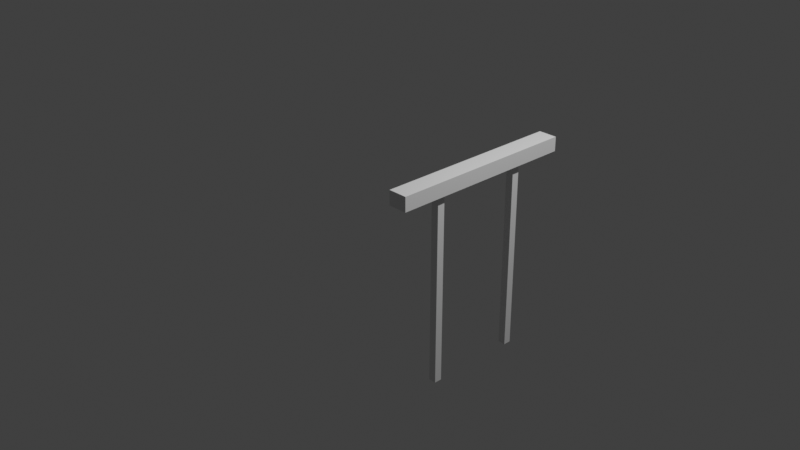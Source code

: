 # Source: multidecor_banister.blend  (saved by Blender 3.0.42; exported with 4.5.12 LTS)
import bpy
from mathutils import Matrix  # noqa: F401  (used for matrix-valued properties, if any)

bpy.ops.wm.read_factory_settings(use_empty=True)
scene = bpy.context.scene
scene.name = 'Scene'

# ---- collections
col_collection = bpy.data.collections.new('Collection'); scene.collection.children.link(col_collection)

# ---- materials (node trees are filled in below, after node groups)
mat_material = bpy.data.materials.new('Material')
mat_material.alpha_threshold = 0.0
mat_material.use_transparent_shadow = False
mat_material.line_color = (0.0, 0.0, 0.0, 1.0)
mat_material_001 = bpy.data.materials.new('Material.001')
mat_material_001.use_transparent_shadow = False

# ---- material node trees
mat_material.use_nodes = True; mat_material.node_tree.nodes.clear()
_N = mat_material.node_tree.nodes; _L = mat_material.node_tree.links
n0 = _N.new('ShaderNodeOutputMaterial'); n0.name = 'Material Output'; n0.location = (300, 300)
n1 = _N.new('ShaderNodeBsdfPrincipled'); n1.name = 'Principled BSDF'; n1.location = (10, 300)
n1.distribution = 'GGX'
n1.subsurface_method = 'RANDOM_WALK_SKIN'
n1.inputs[2].default_value = 0.4
n1.inputs[3].default_value = 1.45
n1.inputs[27].default_value = (0.0, 0.0, 0.0, 1.0)
n1.inputs[28].default_value = 1.0
_L.new(n1.outputs[0], n0.inputs[0])
n0.is_active_output = True
mat_material_001.use_nodes = True; mat_material_001.node_tree.nodes.clear()
_N = mat_material_001.node_tree.nodes; _L = mat_material_001.node_tree.links
n0 = _N.new('ShaderNodeBsdfPrincipled'); n0.name = 'Principled BSDF'; n0.location = (10, 300)
n0.distribution = 'GGX'
n0.subsurface_method = 'RANDOM_WALK_SKIN'
n0.inputs[3].default_value = 1.45
n0.inputs[27].default_value = (0.0, 0.0, 0.0, 1.0)
n0.inputs[28].default_value = 1.0
n1 = _N.new('ShaderNodeOutputMaterial'); n1.name = 'Material Output'; n1.location = (300, 300)
_L.new(n0.outputs[0], n1.inputs[0])
n1.is_active_output = True

# ---- world
world_world = bpy.data.worlds.new('World'); scene.world = world_world
world_world.use_nodes = True; world_world.node_tree.nodes.clear()
_N = world_world.node_tree.nodes; _L = world_world.node_tree.links
n0 = _N.new('ShaderNodeOutputWorld'); n0.name = 'World Output'; n0.location = (300, 300)
n1 = _N.new('ShaderNodeBackground'); n1.name = 'Background'; n1.location = (10, 300)
n1.inputs[0].default_value = (0.05088, 0.05088, 0.05088, 1.0)
_L.new(n1.outputs[0], n0.inputs[0])
n0.is_active_output = True
world_world.color = (0.05088, 0.05088, 0.05088)
world_world.use_sun_shadow = False
world_world.sun_shadow_jitter_overblur = 0.0

# ---- cameras
cam_camera = bpy.data.cameras.new('Camera')
cam_camera.clip_end = 100.0
cam_camera.ortho_scale = 7.314

# ---- lights
light_light = bpy.data.lights.new('Light', 'POINT')
light_light.transmission_factor = 0.0
light_light.energy = 1000.0
light_light.shadow_soft_size = 0.1
light_light.shadow_maximum_resolution = 0.006
light_light.use_absolute_resolution = True

# ---- meshes
me_cube = bpy.data.meshes.new('Cube')
me_cube.from_pydata([(1.08, 0.54, 0.8), (1.08, 0.54, -1.2), (1.08, 0.46, 0.8), (1.08, 0.46, -1.2), (1.0, 0.54, 0.8), (1.0, 0.54, -1.2), (1.0, 0.46, 0.8), (1.0, 0.46, -1.2), (0.94, 1.0, 0.8), (0.94, 1.0, 0.95), (0.94, -1.0, 0.8), (0.94, -1.0, 0.95), (1.14, 1.0, 0.8), (1.14, 1.0, 0.95), (1.14, -1.0, 0.8), (1.14, -1.0, 0.95), (1.08, -0.46, 0.8), (1.08, -0.46, -1.2), (1.08, -0.54, 0.8), (1.08, -0.54, -1.2), (1.0, -0.46, 0.8), (1.0, -0.46, -1.2), (1.0, -0.54, 0.8), (1.0, -0.54, -1.2)], [], [(3, 2, 6, 7), (7, 6, 4, 5), (5, 1, 3, 7), (1, 0, 2, 3), (5, 4, 0, 1), (8, 10, 11, 9), (10, 14, 15, 11), (14, 12, 13, 15), (12, 8, 9, 13), (10, 8, 12, 14), (15, 13, 9, 11), (19, 18, 22, 23), (23, 22, 20, 21), (21, 17, 19, 23), (17, 16, 18, 19), (21, 20, 16, 17)])
me_cube.polygons.foreach_set('material_index', [0, 0, 0, 0, 0, 1, 1, 1, 1, 1, 1, 0, 0, 0, 0, 0])
_uv = me_cube.uv_layers.new(name='UVMap')
_uv.uv.foreach_set('vector', [-0.05441, 0.3821, 0.7246, 0.3821, 0.7246, 0.4184, -0.05441, 0.4184, -0.05441, 0.273, 0.7246, 0.273, 0.7246, 0.3094, -0.05441, 0.3094, 0.03647, 0.3094, 0.03647, 0.3457, 0.0001189, 0.3457, 0.0001189, 0.3094, -0.05441, 0.3457, 0.7246, 0.3457, 0.7246, 0.3821, -0.05441, 0.3821, -0.05441, 0.3094, 0.7246, 0.3094, 0.7246, 0.3457, -0.05441, 0.3457, 0.9544, 0.3182, 0.04556, 0.3182, 0.04556, 0.2501, 0.9544, 0.2501, -0.04533, 0.2273, -0.04533, 0.1365, 0.02284, 0.1365, 0.02284, 0.2273, 0.04556, 0.04556, 0.9544, 0.04556, 0.9544, 0.1137, 0.04556, 0.1137, 1.045, 0.1365, 1.045, 0.2273, 0.9772, 0.2273, 0.9772, 0.1365, 0.04556, 0.0001189, 0.9544, 0.0001193, 0.9544, 0.09101, 0.04556, 0.09101, 0.04556, 0.1365, 0.9544, 0.1365, 0.9544, 0.2273, 0.04556, 0.2273, 0.8181, 0.455, 0.03907, 0.455, 0.03907, 0.4187, 0.8181, 0.4187, 0.8181, 0.5641, 0.03907, 0.5641, 0.03907, 0.5277, 0.8181, 0.5277, 0.7272, 0.5277, 0.7272, 0.4914, 0.7636, 0.4914, 0.7636, 0.5277, 0.8181, 0.4914, 0.03907, 0.4914, 0.03907, 0.455, 0.8181, 0.455, 0.8181, 0.5277, 0.03907, 0.5277, 0.03907, 0.4914, 0.8181, 0.4914])
me_cube.materials.append(mat_material)
me_cube.materials.append(mat_material_001)
me_cube.use_remesh_preserve_volume = False
me_cube.use_remesh_preserve_attributes = False
me_cube.use_mirror_vertex_groups = False
me_cube.update()

# ---- objects
ob_cube = bpy.data.objects.new('Cube', me_cube)
ob_light = bpy.data.objects.new('Light', light_light)
ob_camera = bpy.data.objects.new('Camera', cam_camera)

# ---- transforms, parenting, visibility, modifiers, constraints
ob_cube.location = (0.0, 0.0, 0.0)
ob_cube.lock_rotations_4d = False
ob_cube.empty_display_type = 'ARROWS'
ob_cube.lineart.crease_threshold = 0.0
ob_light.location = (4.076, 1.005, 5.904)
ob_light.rotation_euler = (0.6503, 0.05522, 1.866)
ob_light.lock_rotations_4d = False
ob_light.empty_display_type = 'ARROWS'
ob_light.color = (0.0, 0.0, 0.0, 0.0)
ob_light.lineart.crease_threshold = 0.0
ob_camera.location = (7.359, -6.926, 4.958)
ob_camera.rotation_euler = (1.109, 0.0, 0.8149)
ob_camera.lock_rotations_4d = False
ob_camera.empty_display_type = 'ARROWS'
ob_camera.color = (0.0, 0.0, 0.0, 0.0)
ob_camera.display_type = 'WIRE'
ob_camera.lineart.crease_threshold = 0.0

# ---- collection membership
col_collection.objects.link(ob_cube)
col_collection.objects.link(ob_light)
col_collection.objects.link(ob_camera)

# ---- scene / render settings (as saved in the file)
scene.camera = ob_camera
scene.frame_start = 1; scene.frame_end = 250; scene.frame_set(1)
scene.render.engine = 'BLENDER_EEVEE_NEXT'
scene.cycles.sampling_pattern = 'TABULATED_SOBOL'
scene.cycles.use_light_tree = False
scene.view_settings.view_transform = 'Standard'
bpy.context.view_layer.update()
